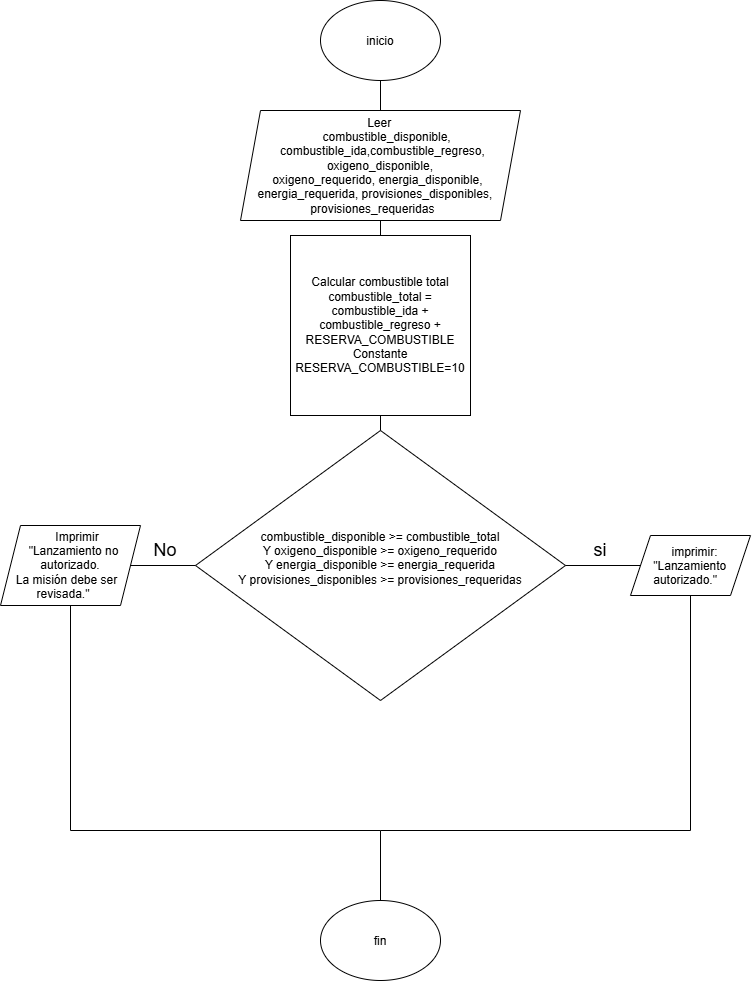

The diagram above was exported from draw.io. Its source (the exported page's mxGraphModel, read from the mxfile embedded in the PNG):
<mxGraphModel dx="1493" dy="764" grid="1" gridSize="10" guides="1" tooltips="1" connect="1" arrows="1" fold="1" page="1" pageScale="1" pageWidth="827" pageHeight="1169" math="0" shadow="0">
  <root>
    <mxCell id="0" />
    <mxCell id="1" parent="0" />
    <mxCell id="Ohe0TLMoQTr_o_Xb7u_2-1" parent="1" style="ellipse;whiteSpace=wrap;html=1;shapeInside=1;" value="inicio&lt;div&gt;&lt;br/&gt;&lt;/div&gt;" vertex="1">
      <mxGeometry height="80" width="120" x="340" y="10" as="geometry" />
    </mxCell>
    <mxCell id="Ohe0TLMoQTr_o_Xb7u_2-2" parent="1" style="shape=parallelogram;perimeter=parallelogramPerimeter;whiteSpace=wrap;html=1;shapeInside=1;fixedSize=1;" value="&amp;nbsp; &amp;nbsp; &amp;nbsp; &amp;nbsp; &amp;nbsp; &amp;nbsp; &amp;nbsp; &amp;nbsp; &amp;nbsp; &amp;nbsp; &amp;nbsp; &amp;nbsp; &amp;nbsp; &amp;nbsp; &amp;nbsp;&amp;nbsp;&lt;span style=&quot;background-color: transparent; color: light-dark(rgb(0, 0, 0), rgb(255, 255, 255));&quot;&gt;Leer&amp;nbsp; &amp;nbsp; &amp;nbsp; &amp;nbsp; &amp;nbsp; &amp;nbsp; &amp;nbsp; &amp;nbsp; &amp;nbsp; &amp;nbsp; &amp;nbsp; &amp;nbsp; &amp;nbsp; &amp;nbsp; &amp;nbsp; &amp;nbsp; &amp;nbsp; &amp;nbsp; &amp;nbsp;combustible_disponible, combustible_ida,&lt;/span&gt;combustible_regreso, oxigeno_disponible,&lt;br&gt;oxigeno_requerido, energia_disponible,&lt;br&gt;energia_requerida, provisiones_disponibles,&lt;br&gt;provisiones_requeridas" vertex="1">
      <mxGeometry height="110" width="280" x="260" y="120" as="geometry" />
    </mxCell>
    <mxCell id="Ohe0TLMoQTr_o_Xb7u_2-5" parent="1" style="whiteSpace=wrap;html=1;aspect=fixed;" value="Calcular combustible total&lt;br style=&quot;padding: 0px; margin: 0px;&quot;&gt;combustible_total = combustible_ida +&lt;br style=&quot;padding: 0px; margin: 0px;&quot;&gt;combustible_regreso + RESERVA_COMBUSTIBLE&lt;div&gt;Constante&lt;/div&gt;&lt;div&gt;RESERVA_COMBUSTIBLE=10&lt;/div&gt;" vertex="1">
      <mxGeometry height="180" width="180" x="310" y="245" as="geometry" />
    </mxCell>
    <mxCell id="Ohe0TLMoQTr_o_Xb7u_2-6" parent="1" style="rhombus;whiteSpace=wrap;html=1;shapeInside=1;" value="combustible_disponible &amp;gt;= combustible_total&lt;br&gt;Y oxigeno_disponible &amp;gt;= oxigeno_requerido&lt;br&gt;Y energia_disponible &amp;gt;= energia_requerida&lt;br&gt;Y provisiones_disponibles &amp;gt;= provisiones_requeridas" vertex="1">
      <mxGeometry height="270" width="370" x="215" y="440" as="geometry" />
    </mxCell>
    <mxCell id="Ohe0TLMoQTr_o_Xb7u_2-7" edge="1" parent="1" source="Ohe0TLMoQTr_o_Xb7u_2-2" style="endArrow=none;html=1;rounded=0;entryX=0.5;entryY=1;entryDx=0;entryDy=0;exitX=0.5;exitY=0;exitDx=0;exitDy=0;" target="Ohe0TLMoQTr_o_Xb7u_2-1" value="">
      <mxGeometry height="50" relative="1" width="50" as="geometry">
        <mxPoint x="370" y="410" as="sourcePoint" />
        <mxPoint x="420" y="360" as="targetPoint" />
      </mxGeometry>
    </mxCell>
    <mxCell id="Ohe0TLMoQTr_o_Xb7u_2-8" edge="1" parent="1" source="Ohe0TLMoQTr_o_Xb7u_2-5" style="endArrow=none;html=1;rounded=0;entryX=0.5;entryY=1;entryDx=0;entryDy=0;exitX=0.5;exitY=0;exitDx=0;exitDy=0;" target="Ohe0TLMoQTr_o_Xb7u_2-2" value="">
      <mxGeometry height="50" relative="1" width="50" as="geometry">
        <mxPoint x="370" y="410" as="sourcePoint" />
        <mxPoint x="420" y="360" as="targetPoint" />
      </mxGeometry>
    </mxCell>
    <mxCell id="Ohe0TLMoQTr_o_Xb7u_2-9" edge="1" parent="1" source="Ohe0TLMoQTr_o_Xb7u_2-6" style="endArrow=none;html=1;rounded=0;entryX=0.5;entryY=1;entryDx=0;entryDy=0;exitX=0.5;exitY=0;exitDx=0;exitDy=0;" target="Ohe0TLMoQTr_o_Xb7u_2-5" value="">
      <mxGeometry height="50" relative="1" width="50" as="geometry">
        <mxPoint x="370" y="410" as="sourcePoint" />
        <mxPoint x="420" y="360" as="targetPoint" />
      </mxGeometry>
    </mxCell>
    <mxCell id="Ohe0TLMoQTr_o_Xb7u_2-10" parent="1" style="shape=parallelogram;perimeter=parallelogramPerimeter;whiteSpace=wrap;html=1;shapeInside=1;fixedSize=1;" value="imprimir: &quot;Lanzamiento autorizado.&quot;" vertex="1">
      <mxGeometry height="60" width="120" x="650" y="545" as="geometry" />
    </mxCell>
    <mxCell id="Ohe0TLMoQTr_o_Xb7u_2-11" edge="1" parent="1" source="Ohe0TLMoQTr_o_Xb7u_2-6" style="endArrow=none;html=1;rounded=0;exitX=1;exitY=0.5;exitDx=0;exitDy=0;entryX=0;entryY=0.5;entryDx=0;entryDy=0;" target="Ohe0TLMoQTr_o_Xb7u_2-10" value="">
      <mxGeometry height="50" relative="1" width="50" as="geometry">
        <mxPoint x="370" y="410" as="sourcePoint" />
        <mxPoint x="420" y="360" as="targetPoint" />
      </mxGeometry>
    </mxCell>
    <mxCell id="Ohe0TLMoQTr_o_Xb7u_2-12" parent="1" style="text;html=1;whiteSpace=wrap;strokeColor=none;fillColor=none;align=center;verticalAlign=middle;rounded=0;" value="&lt;font style=&quot;font-size: 18px;&quot;&gt;si&lt;/font&gt;" vertex="1">
      <mxGeometry height="30" width="60" x="590" y="545" as="geometry" />
    </mxCell>
    <mxCell id="Ohe0TLMoQTr_o_Xb7u_2-13" parent="1" style="shape=parallelogram;perimeter=parallelogramPerimeter;whiteSpace=wrap;html=1;shapeInside=1;fixedSize=1;" value="Imprimir&lt;br&gt;&quot;Lanzamiento no autorizado.&lt;br&gt;La misión debe ser revisada.&quot;" vertex="1">
      <mxGeometry height="80" width="140" x="20" y="535" as="geometry" />
    </mxCell>
    <mxCell id="Ohe0TLMoQTr_o_Xb7u_2-14" edge="1" parent="1" source="Ohe0TLMoQTr_o_Xb7u_2-6" style="endArrow=none;html=1;rounded=0;exitX=0;exitY=0.5;exitDx=0;exitDy=0;entryX=1;entryY=0.5;entryDx=0;entryDy=0;" target="Ohe0TLMoQTr_o_Xb7u_2-13" value="">
      <mxGeometry height="50" relative="1" width="50" as="geometry">
        <mxPoint x="310" y="390" as="sourcePoint" />
        <mxPoint x="360" y="340" as="targetPoint" />
      </mxGeometry>
    </mxCell>
    <mxCell id="Ohe0TLMoQTr_o_Xb7u_2-15" parent="1" style="text;html=1;whiteSpace=wrap;strokeColor=none;fillColor=none;align=center;verticalAlign=middle;rounded=0;" value="&lt;font style=&quot;font-size: 18px;&quot;&gt;No&lt;/font&gt;" vertex="1">
      <mxGeometry height="30" width="60" x="155" y="545" as="geometry" />
    </mxCell>
    <mxCell id="Ohe0TLMoQTr_o_Xb7u_2-16" edge="1" parent="1" style="endArrow=none;html=1;rounded=0;entryX=0.5;entryY=1;entryDx=0;entryDy=0;" target="Ohe0TLMoQTr_o_Xb7u_2-13" value="">
      <mxGeometry height="50" relative="1" width="50" as="geometry">
        <mxPoint x="90" y="840" as="sourcePoint" />
        <mxPoint x="420" y="580" as="targetPoint" />
      </mxGeometry>
    </mxCell>
    <mxCell id="Ohe0TLMoQTr_o_Xb7u_2-17" edge="1" parent="1" style="endArrow=none;html=1;rounded=0;" value="">
      <mxGeometry height="50" relative="1" width="50" as="geometry">
        <mxPoint x="90" y="840" as="sourcePoint" />
        <mxPoint x="400" y="840" as="targetPoint" />
      </mxGeometry>
    </mxCell>
    <mxCell id="Ohe0TLMoQTr_o_Xb7u_2-18" edge="1" parent="1" style="endArrow=none;html=1;rounded=0;entryX=0.5;entryY=1;entryDx=0;entryDy=0;" target="Ohe0TLMoQTr_o_Xb7u_2-10" value="">
      <mxGeometry height="50" relative="1" width="50" as="geometry">
        <mxPoint x="710" y="840" as="sourcePoint" />
        <mxPoint x="410" y="660" as="targetPoint" />
      </mxGeometry>
    </mxCell>
    <mxCell id="Ohe0TLMoQTr_o_Xb7u_2-19" edge="1" parent="1" style="endArrow=none;html=1;rounded=0;" value="">
      <mxGeometry height="50" relative="1" width="50" as="geometry">
        <mxPoint x="400" y="840" as="sourcePoint" />
        <mxPoint x="710" y="840" as="targetPoint" />
      </mxGeometry>
    </mxCell>
    <mxCell id="Ohe0TLMoQTr_o_Xb7u_2-20" parent="1" style="ellipse;whiteSpace=wrap;html=1;shapeInside=1;" value="fin" vertex="1">
      <mxGeometry height="80" width="120" x="340" y="910" as="geometry" />
    </mxCell>
    <mxCell id="Ohe0TLMoQTr_o_Xb7u_2-21" edge="1" parent="1" source="Ohe0TLMoQTr_o_Xb7u_2-20" style="endArrow=none;html=1;rounded=0;exitX=0.5;exitY=0;exitDx=0;exitDy=0;" value="">
      <mxGeometry height="50" relative="1" width="50" as="geometry">
        <mxPoint x="360" y="710" as="sourcePoint" />
        <mxPoint x="400" y="840" as="targetPoint" />
      </mxGeometry>
    </mxCell>
  </root>
</mxGraphModel>